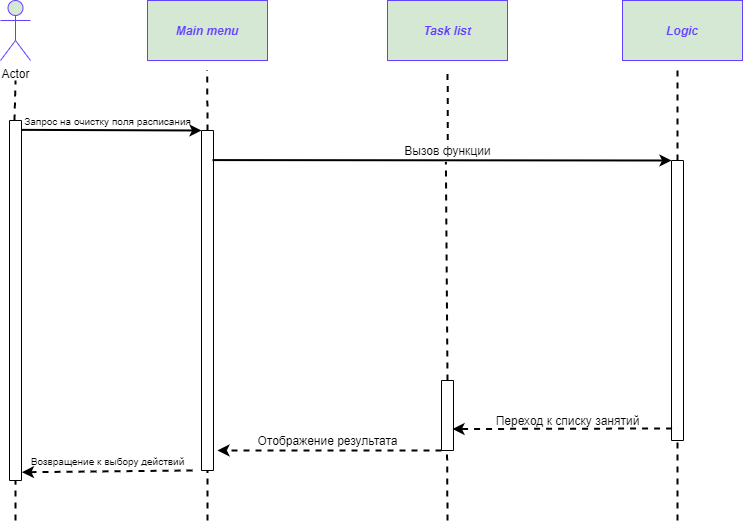

The diagram above was exported from draw.io. Its source (the exported page's mxGraphModel, read from the mxfile embedded in the PNG):
<mxGraphModel dx="1086" dy="806" grid="1" gridSize="10" guides="1" tooltips="1" connect="1" arrows="1" fold="1" page="1" pageScale="1" pageWidth="827" pageHeight="1169" background="#FFFFFF" math="0" shadow="0">
  <root>
    <mxCell id="0" />
    <mxCell id="1" parent="0" />
    <mxCell id="hq2kHyJXx_qyNfvEuzG3-14" value="" style="rounded=0;whiteSpace=wrap;html=1;direction=south;" parent="1" vertex="1">
      <mxGeometry x="42" y="200" width="12" height="360" as="geometry" />
    </mxCell>
    <mxCell id="hq2kHyJXx_qyNfvEuzG3-19" value="" style="endArrow=none;dashed=1;html=1;strokeWidth=2;entryX=0.5;entryY=1;entryDx=0;entryDy=0;" parent="1" edge="1">
      <mxGeometry width="50" height="50" relative="1" as="geometry">
        <mxPoint x="48" y="600" as="sourcePoint" />
        <mxPoint x="48" y="559.9999999999999" as="targetPoint" />
      </mxGeometry>
    </mxCell>
    <mxCell id="hq2kHyJXx_qyNfvEuzG3-20" value="" style="endArrow=none;dashed=1;html=1;strokeWidth=2;" parent="1" edge="1">
      <mxGeometry width="50" height="50" relative="1" as="geometry">
        <mxPoint x="47" y="200" as="sourcePoint" />
        <mxPoint x="48" y="160" as="targetPoint" />
      </mxGeometry>
    </mxCell>
    <mxCell id="hq2kHyJXx_qyNfvEuzG3-21" value="" style="endArrow=classic;html=1;strokeWidth=2;entryX=0;entryY=1;entryDx=0;entryDy=0;exitX=0.026;exitY=0.012;exitDx=0;exitDy=0;exitPerimeter=0;" parent="1" source="hq2kHyJXx_qyNfvEuzG3-14" target="hq2kHyJXx_qyNfvEuzG3-24" edge="1">
      <mxGeometry width="50" height="50" relative="1" as="geometry">
        <mxPoint x="90" y="210" as="sourcePoint" />
        <mxPoint x="207" y="200" as="targetPoint" />
      </mxGeometry>
    </mxCell>
    <mxCell id="hq2kHyJXx_qyNfvEuzG3-22" value="" style="endArrow=classic;html=1;dashed=1;strokeWidth=2;exitX=1;exitY=1;exitDx=0;exitDy=0;entryX=0.977;entryY=-0.036;entryDx=0;entryDy=0;entryPerimeter=0;" parent="1" source="hq2kHyJXx_qyNfvEuzG3-51" target="hq2kHyJXx_qyNfvEuzG3-14" edge="1">
      <mxGeometry width="50" height="50" relative="1" as="geometry">
        <mxPoint x="462" y="360" as="sourcePoint" />
        <mxPoint x="70" y="550" as="targetPoint" />
      </mxGeometry>
    </mxCell>
    <mxCell id="hq2kHyJXx_qyNfvEuzG3-24" value="" style="rounded=0;whiteSpace=wrap;html=1;direction=south;" parent="1" vertex="1">
      <mxGeometry x="234" y="210" width="12" height="340" as="geometry" />
    </mxCell>
    <mxCell id="hq2kHyJXx_qyNfvEuzG3-27" value="" style="endArrow=none;dashed=1;html=1;strokeWidth=2;entryX=0.496;entryY=0.993;entryDx=0;entryDy=0;exitX=0;exitY=0.5;exitDx=0;exitDy=0;entryPerimeter=0;" parent="1" edge="1">
      <mxGeometry width="50" height="50" relative="1" as="geometry">
        <mxPoint x="240.1" y="210" as="sourcePoint" />
        <mxPoint x="239.5999999999999" y="149.44000000000005" as="targetPoint" />
      </mxGeometry>
    </mxCell>
    <mxCell id="hq2kHyJXx_qyNfvEuzG3-28" value="" style="endArrow=none;dashed=1;html=1;strokeWidth=2;entryX=1;entryY=0.5;entryDx=0;entryDy=0;" parent="1" target="hq2kHyJXx_qyNfvEuzG3-24" edge="1">
      <mxGeometry width="50" height="50" relative="1" as="geometry">
        <mxPoint x="240" y="600" as="sourcePoint" />
        <mxPoint x="249.65999999999988" y="559.9999999999999" as="targetPoint" />
      </mxGeometry>
    </mxCell>
    <mxCell id="hq2kHyJXx_qyNfvEuzG3-30" value="Actor" style="shape=umlActor;verticalLabelPosition=bottom;verticalAlign=top;html=1;outlineConnect=0;fillColor=#d5e8d4;strokeColor=#6242FF;" parent="1" vertex="1">
      <mxGeometry x="33" y="80" width="30" height="60" as="geometry" />
    </mxCell>
    <mxCell id="hq2kHyJXx_qyNfvEuzG3-48" value="&lt;font style=&quot;font-size: 10px&quot;&gt;Запрос на очистку поля расписания&lt;/font&gt;" style="text;html=1;align=center;verticalAlign=middle;resizable=0;points=[];autosize=1;" parent="1" vertex="1">
      <mxGeometry x="50" y="190" width="180" height="20" as="geometry" />
    </mxCell>
    <mxCell id="hq2kHyJXx_qyNfvEuzG3-58" value="" style="rounded=0;whiteSpace=wrap;html=1;direction=south;" parent="1" vertex="1">
      <mxGeometry x="474" y="460" width="12" height="70" as="geometry" />
    </mxCell>
    <mxCell id="hq2kHyJXx_qyNfvEuzG3-61" value="" style="rounded=0;whiteSpace=wrap;html=1;direction=south;" parent="1" vertex="1">
      <mxGeometry x="704" y="240" width="12" height="280" as="geometry" />
    </mxCell>
    <mxCell id="hq2kHyJXx_qyNfvEuzG3-63" value="" style="endArrow=classic;html=1;strokeWidth=2;entryX=0;entryY=1;entryDx=0;entryDy=0;exitX=0.087;exitY=0.083;exitDx=0;exitDy=0;exitPerimeter=0;" parent="1" source="hq2kHyJXx_qyNfvEuzG3-24" target="hq2kHyJXx_qyNfvEuzG3-61" edge="1">
      <mxGeometry width="50" height="50" relative="1" as="geometry">
        <mxPoint x="299.996" y="250" as="sourcePoint" />
        <mxPoint x="490.14" y="250.64000000000078" as="targetPoint" />
      </mxGeometry>
    </mxCell>
    <mxCell id="hq2kHyJXx_qyNfvEuzG3-67" value="" style="endArrow=classic;html=1;dashed=1;strokeWidth=2;exitX=1;exitY=1;exitDx=0;exitDy=0;entryX=0.941;entryY=-0.333;entryDx=0;entryDy=0;entryPerimeter=0;" parent="1" source="hq2kHyJXx_qyNfvEuzG3-58" target="hq2kHyJXx_qyNfvEuzG3-24" edge="1">
      <mxGeometry width="50" height="50" relative="1" as="geometry">
        <mxPoint x="450" y="522" as="sourcePoint" />
        <mxPoint x="390" y="530" as="targetPoint" />
        <Array as="points" />
      </mxGeometry>
    </mxCell>
    <mxCell id="hq2kHyJXx_qyNfvEuzG3-51" value="&lt;font style=&quot;font-size: 10px&quot;&gt;Возвращение к выбору действий&lt;/font&gt;" style="text;html=1;align=center;verticalAlign=middle;resizable=0;points=[];autosize=1;" parent="1" vertex="1">
      <mxGeometry x="55" y="530" width="170" height="20" as="geometry" />
    </mxCell>
    <mxCell id="hq2kHyJXx_qyNfvEuzG3-73" value="Вызов функции" style="text;html=1;align=center;verticalAlign=middle;resizable=0;points=[];autosize=1;" parent="1" vertex="1">
      <mxGeometry x="430" y="220" width="100" height="20" as="geometry" />
    </mxCell>
    <mxCell id="hq2kHyJXx_qyNfvEuzG3-75" value="Отображение результата" style="text;html=1;align=center;verticalAlign=middle;resizable=0;points=[];autosize=1;" parent="1" vertex="1">
      <mxGeometry x="280" y="510" width="160" height="20" as="geometry" />
    </mxCell>
    <mxCell id="hq2kHyJXx_qyNfvEuzG3-77" value="" style="endArrow=none;dashed=1;html=1;strokeWidth=2;entryX=1;entryY=0.535;entryDx=0;entryDy=0;entryPerimeter=0;" parent="1" target="hq2kHyJXx_qyNfvEuzG3-58" edge="1">
      <mxGeometry width="50" height="50" relative="1" as="geometry">
        <mxPoint x="480" y="600" as="sourcePoint" />
        <mxPoint x="479.58000000000004" y="535" as="targetPoint" />
      </mxGeometry>
    </mxCell>
    <mxCell id="hq2kHyJXx_qyNfvEuzG3-79" value="" style="endArrow=none;dashed=1;html=1;strokeWidth=2;entryX=0.484;entryY=1.069;entryDx=0;entryDy=0;entryPerimeter=0;exitX=0;exitY=0.5;exitDx=0;exitDy=0;" parent="1" source="hq2kHyJXx_qyNfvEuzG3-58" target="hq2kHyJXx_qyNfvEuzG3-73" edge="1">
      <mxGeometry width="50" height="50" relative="1" as="geometry">
        <mxPoint x="480.18" y="379.9999999999999" as="sourcePoint" />
        <mxPoint x="479.75999999999993" y="310" as="targetPoint" />
      </mxGeometry>
    </mxCell>
    <mxCell id="hq2kHyJXx_qyNfvEuzG3-80" value="" style="endArrow=none;dashed=1;html=1;strokeWidth=2;exitX=0.503;exitY=-0.026;exitDx=0;exitDy=0;exitPerimeter=0;entryX=0.501;entryY=1.014;entryDx=0;entryDy=0;entryPerimeter=0;" parent="1" source="hq2kHyJXx_qyNfvEuzG3-73" edge="1">
      <mxGeometry width="50" height="50" relative="1" as="geometry">
        <mxPoint x="591.6" y="318.62" as="sourcePoint" />
        <mxPoint x="480.0999999999999" y="151.12" as="targetPoint" />
      </mxGeometry>
    </mxCell>
    <mxCell id="hq2kHyJXx_qyNfvEuzG3-82" value="" style="endArrow=none;dashed=1;html=1;strokeWidth=2;entryX=1;entryY=0.5;entryDx=0;entryDy=0;" parent="1" target="hq2kHyJXx_qyNfvEuzG3-61" edge="1">
      <mxGeometry width="50" height="50" relative="1" as="geometry">
        <mxPoint x="710" y="600" as="sourcePoint" />
        <mxPoint x="710" y="540" as="targetPoint" />
      </mxGeometry>
    </mxCell>
    <mxCell id="hq2kHyJXx_qyNfvEuzG3-83" value="" style="endArrow=none;dashed=1;html=1;strokeWidth=2;entryX=0.5;entryY=1;entryDx=0;entryDy=0;exitX=0;exitY=0.5;exitDx=0;exitDy=0;" parent="1" source="hq2kHyJXx_qyNfvEuzG3-61" edge="1">
      <mxGeometry width="50" height="50" relative="1" as="geometry">
        <mxPoint x="760" y="240" as="sourcePoint" />
        <mxPoint x="710" y="150" as="targetPoint" />
      </mxGeometry>
    </mxCell>
    <mxCell id="hq2kHyJXx_qyNfvEuzG3-93" value="" style="endArrow=classic;html=1;dashed=1;strokeWidth=2;entryX=0.693;entryY=0.079;entryDx=0;entryDy=0;entryPerimeter=0;exitX=0.957;exitY=0.952;exitDx=0;exitDy=0;exitPerimeter=0;" parent="1" source="hq2kHyJXx_qyNfvEuzG3-61" target="hq2kHyJXx_qyNfvEuzG3-58" edge="1">
      <mxGeometry width="50" height="50" relative="1" as="geometry">
        <mxPoint x="690" y="509" as="sourcePoint" />
        <mxPoint x="500" y="510" as="targetPoint" />
        <Array as="points" />
      </mxGeometry>
    </mxCell>
    <mxCell id="hq2kHyJXx_qyNfvEuzG3-95" value="Переход к списку занятий" style="text;html=1;align=center;verticalAlign=middle;resizable=0;points=[];autosize=1;" parent="1" vertex="1">
      <mxGeometry x="520" y="490" width="160" height="20" as="geometry" />
    </mxCell>
    <mxCell id="3tQ3xx3jMv5_bGxYg7V5-1" value="&lt;font color=&quot;#6242ff&quot;&gt;&lt;b&gt;&lt;i&gt;Main menu&lt;/i&gt;&lt;/b&gt;&lt;/font&gt;" style="rounded=0;whiteSpace=wrap;html=1;fillColor=#d5e8d4;strokeColor=#6242FF;" vertex="1" parent="1">
      <mxGeometry x="180" y="80" width="120" height="60" as="geometry" />
    </mxCell>
    <mxCell id="3tQ3xx3jMv5_bGxYg7V5-2" value="&lt;font color=&quot;#6242ff&quot;&gt;&lt;b&gt;&lt;i&gt;Task list&lt;/i&gt;&lt;/b&gt;&lt;/font&gt;" style="rounded=0;whiteSpace=wrap;html=1;fillColor=#d5e8d4;strokeColor=#6242FF;" vertex="1" parent="1">
      <mxGeometry x="420" y="80" width="120" height="60" as="geometry" />
    </mxCell>
    <mxCell id="3tQ3xx3jMv5_bGxYg7V5-3" value="&lt;font color=&quot;#6242ff&quot;&gt;&lt;b&gt;&lt;i&gt;Logic&lt;/i&gt;&lt;/b&gt;&lt;/font&gt;" style="rounded=0;whiteSpace=wrap;html=1;fillColor=#d5e8d4;strokeColor=#6242FF;" vertex="1" parent="1">
      <mxGeometry x="655" y="80" width="120" height="60" as="geometry" />
    </mxCell>
  </root>
</mxGraphModel>